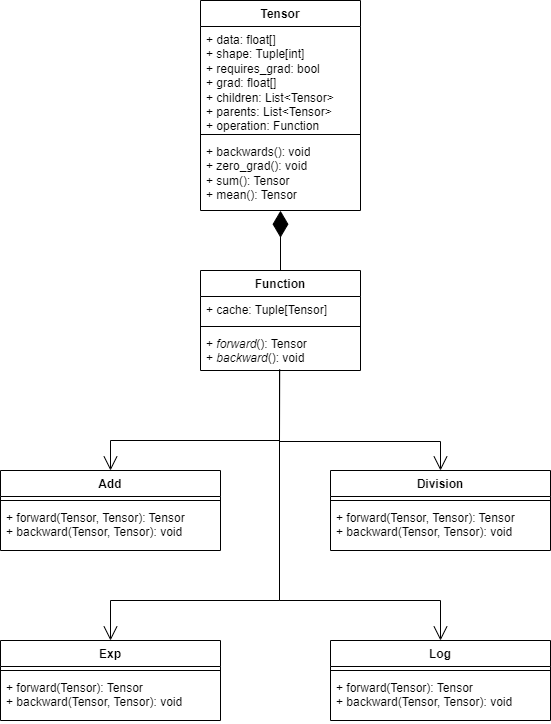

The diagram above was exported from draw.io. Its source (the exported page's mxGraphModel, read from the mxfile embedded in the PNG):
<mxGraphModel dx="1434" dy="1915" grid="1" gridSize="10" guides="1" tooltips="1" connect="1" arrows="1" fold="1" page="1" pageScale="1" pageWidth="827" pageHeight="1169" math="0" shadow="0">
  <root>
    <mxCell id="0" />
    <mxCell id="1" parent="0" />
    <mxCell id="V7PGaB4Zxy96XcL5tdue-1" value="Tensor" style="swimlane;fontStyle=1;align=center;verticalAlign=top;childLayout=stackLayout;horizontal=1;startSize=26;horizontalStack=0;resizeParent=1;resizeParentMax=0;resizeLast=0;collapsible=1;marginBottom=0;whiteSpace=wrap;html=1;" parent="1" vertex="1">
      <mxGeometry x="230" y="-80" width="160" height="210" as="geometry" />
    </mxCell>
    <mxCell id="V7PGaB4Zxy96XcL5tdue-2" value="+ data: float[]&lt;div&gt;+ shape: Tuple[int]&lt;br&gt;&lt;div&gt;+ requires_grad: bool&lt;/div&gt;&lt;div&gt;+ grad: float[]&lt;/div&gt;&lt;div&gt;+ children: List&amp;lt;Tensor&amp;gt;&lt;/div&gt;&lt;div&gt;+ parents: List&amp;lt;Tensor&amp;gt;&lt;/div&gt;&lt;/div&gt;&lt;div&gt;+ operation: Function&lt;/div&gt;" style="text;strokeColor=none;fillColor=none;align=left;verticalAlign=top;spacingLeft=4;spacingRight=4;overflow=hidden;rotatable=0;points=[[0,0.5],[1,0.5]];portConstraint=eastwest;whiteSpace=wrap;html=1;" parent="V7PGaB4Zxy96XcL5tdue-1" vertex="1">
      <mxGeometry y="26" width="160" height="104" as="geometry" />
    </mxCell>
    <mxCell id="V7PGaB4Zxy96XcL5tdue-3" value="" style="line;strokeWidth=1;fillColor=none;align=left;verticalAlign=middle;spacingTop=-1;spacingLeft=3;spacingRight=3;rotatable=0;labelPosition=right;points=[];portConstraint=eastwest;strokeColor=inherit;" parent="V7PGaB4Zxy96XcL5tdue-1" vertex="1">
      <mxGeometry y="130" width="160" height="8" as="geometry" />
    </mxCell>
    <mxCell id="V7PGaB4Zxy96XcL5tdue-4" value="+ backwards(): void&lt;div&gt;+ zero_grad(): void&lt;/div&gt;&lt;div&gt;+ sum(): Tensor&lt;/div&gt;&lt;div&gt;+ mean(): Tensor&lt;/div&gt;" style="text;strokeColor=none;fillColor=none;align=left;verticalAlign=top;spacingLeft=4;spacingRight=4;overflow=hidden;rotatable=0;points=[[0,0.5],[1,0.5]];portConstraint=eastwest;whiteSpace=wrap;html=1;" parent="V7PGaB4Zxy96XcL5tdue-1" vertex="1">
      <mxGeometry y="138" width="160" height="72" as="geometry" />
    </mxCell>
    <mxCell id="V7PGaB4Zxy96XcL5tdue-5" value="Function" style="swimlane;fontStyle=1;align=center;verticalAlign=top;childLayout=stackLayout;horizontal=1;startSize=26;horizontalStack=0;resizeParent=1;resizeParentMax=0;resizeLast=0;collapsible=1;marginBottom=0;whiteSpace=wrap;html=1;" parent="1" vertex="1">
      <mxGeometry x="230" y="190" width="160" height="100" as="geometry" />
    </mxCell>
    <mxCell id="V7PGaB4Zxy96XcL5tdue-6" value="+ cache: Tuple[Tensor]" style="text;strokeColor=none;fillColor=none;align=left;verticalAlign=top;spacingLeft=4;spacingRight=4;overflow=hidden;rotatable=0;points=[[0,0.5],[1,0.5]];portConstraint=eastwest;whiteSpace=wrap;html=1;" parent="V7PGaB4Zxy96XcL5tdue-5" vertex="1">
      <mxGeometry y="26" width="160" height="26" as="geometry" />
    </mxCell>
    <mxCell id="V7PGaB4Zxy96XcL5tdue-7" value="" style="line;strokeWidth=1;fillColor=none;align=left;verticalAlign=middle;spacingTop=-1;spacingLeft=3;spacingRight=3;rotatable=0;labelPosition=right;points=[];portConstraint=eastwest;strokeColor=inherit;" parent="V7PGaB4Zxy96XcL5tdue-5" vertex="1">
      <mxGeometry y="52" width="160" height="8" as="geometry" />
    </mxCell>
    <mxCell id="V7PGaB4Zxy96XcL5tdue-8" value="+ &lt;i&gt;forward&lt;/i&gt;(): Tensor&lt;div&gt;+ &lt;i&gt;backward&lt;/i&gt;(): void&lt;/div&gt;" style="text;strokeColor=none;fillColor=none;align=left;verticalAlign=top;spacingLeft=4;spacingRight=4;overflow=hidden;rotatable=0;points=[[0,0.5],[1,0.5]];portConstraint=eastwest;whiteSpace=wrap;html=1;" parent="V7PGaB4Zxy96XcL5tdue-5" vertex="1">
      <mxGeometry y="60" width="160" height="40" as="geometry" />
    </mxCell>
    <mxCell id="V7PGaB4Zxy96XcL5tdue-9" value="Add" style="swimlane;fontStyle=1;align=center;verticalAlign=top;childLayout=stackLayout;horizontal=1;startSize=26;horizontalStack=0;resizeParent=1;resizeParentMax=0;resizeLast=0;collapsible=1;marginBottom=0;whiteSpace=wrap;html=1;" parent="1" vertex="1">
      <mxGeometry x="30" y="390" width="220" height="80" as="geometry" />
    </mxCell>
    <mxCell id="V7PGaB4Zxy96XcL5tdue-11" value="" style="line;strokeWidth=1;fillColor=none;align=left;verticalAlign=middle;spacingTop=-1;spacingLeft=3;spacingRight=3;rotatable=0;labelPosition=right;points=[];portConstraint=eastwest;strokeColor=inherit;" parent="V7PGaB4Zxy96XcL5tdue-9" vertex="1">
      <mxGeometry y="26" width="220" height="8" as="geometry" />
    </mxCell>
    <mxCell id="V7PGaB4Zxy96XcL5tdue-12" value="+ forward(Tensor, Tensor): Tensor&lt;div&gt;+ backward(Tensor, Tensor): void&lt;/div&gt;&lt;div&gt;&lt;br&gt;&lt;/div&gt;" style="text;strokeColor=none;fillColor=none;align=left;verticalAlign=top;spacingLeft=4;spacingRight=4;overflow=hidden;rotatable=0;points=[[0,0.5],[1,0.5]];portConstraint=eastwest;whiteSpace=wrap;html=1;" parent="V7PGaB4Zxy96XcL5tdue-9" vertex="1">
      <mxGeometry y="34" width="220" height="46" as="geometry" />
    </mxCell>
    <mxCell id="V7PGaB4Zxy96XcL5tdue-17" value="" style="endArrow=open;endFill=1;endSize=12;html=1;rounded=0;exitX=0.495;exitY=0.971;exitDx=0;exitDy=0;exitPerimeter=0;entryX=0.5;entryY=0;entryDx=0;entryDy=0;" parent="1" source="V7PGaB4Zxy96XcL5tdue-8" target="V7PGaB4Zxy96XcL5tdue-9" edge="1">
      <mxGeometry width="160" relative="1" as="geometry">
        <mxPoint x="350" y="390" as="sourcePoint" />
        <mxPoint x="510" y="390" as="targetPoint" />
        <Array as="points">
          <mxPoint x="309" y="360" />
          <mxPoint x="140" y="360" />
        </Array>
      </mxGeometry>
    </mxCell>
    <mxCell id="V7PGaB4Zxy96XcL5tdue-18" value="Division" style="swimlane;fontStyle=1;align=center;verticalAlign=top;childLayout=stackLayout;horizontal=1;startSize=26;horizontalStack=0;resizeParent=1;resizeParentMax=0;resizeLast=0;collapsible=1;marginBottom=0;whiteSpace=wrap;html=1;" parent="1" vertex="1">
      <mxGeometry x="360" y="390" width="220" height="80" as="geometry" />
    </mxCell>
    <mxCell id="V7PGaB4Zxy96XcL5tdue-19" value="" style="line;strokeWidth=1;fillColor=none;align=left;verticalAlign=middle;spacingTop=-1;spacingLeft=3;spacingRight=3;rotatable=0;labelPosition=right;points=[];portConstraint=eastwest;strokeColor=inherit;" parent="V7PGaB4Zxy96XcL5tdue-18" vertex="1">
      <mxGeometry y="26" width="220" height="8" as="geometry" />
    </mxCell>
    <mxCell id="V7PGaB4Zxy96XcL5tdue-20" value="+ forward(Tensor, Tensor): Tensor&lt;div&gt;+ backward(Tensor, Tensor): void&lt;/div&gt;&lt;div&gt;&lt;br&gt;&lt;/div&gt;" style="text;strokeColor=none;fillColor=none;align=left;verticalAlign=top;spacingLeft=4;spacingRight=4;overflow=hidden;rotatable=0;points=[[0,0.5],[1,0.5]];portConstraint=eastwest;whiteSpace=wrap;html=1;" parent="V7PGaB4Zxy96XcL5tdue-18" vertex="1">
      <mxGeometry y="34" width="220" height="46" as="geometry" />
    </mxCell>
    <mxCell id="V7PGaB4Zxy96XcL5tdue-21" value="" style="endArrow=open;endFill=1;endSize=12;html=1;rounded=0;exitX=0.495;exitY=0.971;exitDx=0;exitDy=0;exitPerimeter=0;entryX=0.5;entryY=0;entryDx=0;entryDy=0;" parent="1" target="V7PGaB4Zxy96XcL5tdue-18" edge="1">
      <mxGeometry width="160" relative="1" as="geometry">
        <mxPoint x="309" y="290" as="sourcePoint" />
        <mxPoint x="140" y="391" as="targetPoint" />
        <Array as="points">
          <mxPoint x="309" y="361" />
          <mxPoint x="470" y="361" />
        </Array>
      </mxGeometry>
    </mxCell>
    <mxCell id="V7PGaB4Zxy96XcL5tdue-22" value="Exp" style="swimlane;fontStyle=1;align=center;verticalAlign=top;childLayout=stackLayout;horizontal=1;startSize=26;horizontalStack=0;resizeParent=1;resizeParentMax=0;resizeLast=0;collapsible=1;marginBottom=0;whiteSpace=wrap;html=1;" parent="1" vertex="1">
      <mxGeometry x="30" y="560" width="220" height="80" as="geometry" />
    </mxCell>
    <mxCell id="V7PGaB4Zxy96XcL5tdue-23" value="" style="line;strokeWidth=1;fillColor=none;align=left;verticalAlign=middle;spacingTop=-1;spacingLeft=3;spacingRight=3;rotatable=0;labelPosition=right;points=[];portConstraint=eastwest;strokeColor=inherit;" parent="V7PGaB4Zxy96XcL5tdue-22" vertex="1">
      <mxGeometry y="26" width="220" height="8" as="geometry" />
    </mxCell>
    <mxCell id="V7PGaB4Zxy96XcL5tdue-24" value="+ forward(Tensor): Tensor&lt;div&gt;+ backward(Tensor, Tensor): void&lt;/div&gt;&lt;div&gt;&lt;br&gt;&lt;/div&gt;" style="text;strokeColor=none;fillColor=none;align=left;verticalAlign=top;spacingLeft=4;spacingRight=4;overflow=hidden;rotatable=0;points=[[0,0.5],[1,0.5]];portConstraint=eastwest;whiteSpace=wrap;html=1;" parent="V7PGaB4Zxy96XcL5tdue-22" vertex="1">
      <mxGeometry y="34" width="220" height="46" as="geometry" />
    </mxCell>
    <mxCell id="V7PGaB4Zxy96XcL5tdue-25" value="Log" style="swimlane;fontStyle=1;align=center;verticalAlign=top;childLayout=stackLayout;horizontal=1;startSize=26;horizontalStack=0;resizeParent=1;resizeParentMax=0;resizeLast=0;collapsible=1;marginBottom=0;whiteSpace=wrap;html=1;" parent="1" vertex="1">
      <mxGeometry x="360" y="560" width="220" height="80" as="geometry" />
    </mxCell>
    <mxCell id="V7PGaB4Zxy96XcL5tdue-26" value="" style="line;strokeWidth=1;fillColor=none;align=left;verticalAlign=middle;spacingTop=-1;spacingLeft=3;spacingRight=3;rotatable=0;labelPosition=right;points=[];portConstraint=eastwest;strokeColor=inherit;" parent="V7PGaB4Zxy96XcL5tdue-25" vertex="1">
      <mxGeometry y="26" width="220" height="8" as="geometry" />
    </mxCell>
    <mxCell id="V7PGaB4Zxy96XcL5tdue-27" value="+ forward(Tensor): Tensor&lt;div&gt;+ backward(Tensor, Tensor): void&lt;/div&gt;&lt;div&gt;&lt;br&gt;&lt;/div&gt;" style="text;strokeColor=none;fillColor=none;align=left;verticalAlign=top;spacingLeft=4;spacingRight=4;overflow=hidden;rotatable=0;points=[[0,0.5],[1,0.5]];portConstraint=eastwest;whiteSpace=wrap;html=1;" parent="V7PGaB4Zxy96XcL5tdue-25" vertex="1">
      <mxGeometry y="34" width="220" height="46" as="geometry" />
    </mxCell>
    <mxCell id="V7PGaB4Zxy96XcL5tdue-28" value="" style="endArrow=open;endFill=1;endSize=12;html=1;rounded=0;exitX=0.495;exitY=0.971;exitDx=0;exitDy=0;exitPerimeter=0;entryX=0.5;entryY=0;entryDx=0;entryDy=0;" parent="1" target="V7PGaB4Zxy96XcL5tdue-22" edge="1">
      <mxGeometry width="160" relative="1" as="geometry">
        <mxPoint x="309" y="290" as="sourcePoint" />
        <mxPoint x="140" y="391" as="targetPoint" />
        <Array as="points">
          <mxPoint x="309" y="520" />
          <mxPoint x="140" y="520" />
        </Array>
      </mxGeometry>
    </mxCell>
    <mxCell id="V7PGaB4Zxy96XcL5tdue-29" value="" style="endArrow=open;endFill=1;endSize=12;html=1;rounded=0;exitX=0.495;exitY=0.971;exitDx=0;exitDy=0;exitPerimeter=0;entryX=0.5;entryY=0;entryDx=0;entryDy=0;" parent="1" target="V7PGaB4Zxy96XcL5tdue-25" edge="1">
      <mxGeometry width="160" relative="1" as="geometry">
        <mxPoint x="309" y="291" as="sourcePoint" />
        <mxPoint x="470" y="391" as="targetPoint" />
        <Array as="points">
          <mxPoint x="309" y="520" />
          <mxPoint x="470" y="520" />
        </Array>
      </mxGeometry>
    </mxCell>
    <mxCell id="V7PGaB4Zxy96XcL5tdue-30" value="" style="endArrow=diamondThin;endFill=1;endSize=24;html=1;rounded=0;entryX=0.5;entryY=1.003;entryDx=0;entryDy=0;entryPerimeter=0;exitX=0.5;exitY=0;exitDx=0;exitDy=0;" parent="1" source="V7PGaB4Zxy96XcL5tdue-5" target="V7PGaB4Zxy96XcL5tdue-4" edge="1">
      <mxGeometry width="160" relative="1" as="geometry">
        <mxPoint x="80" y="290" as="sourcePoint" />
        <mxPoint x="240" y="290" as="targetPoint" />
      </mxGeometry>
    </mxCell>
  </root>
</mxGraphModel>